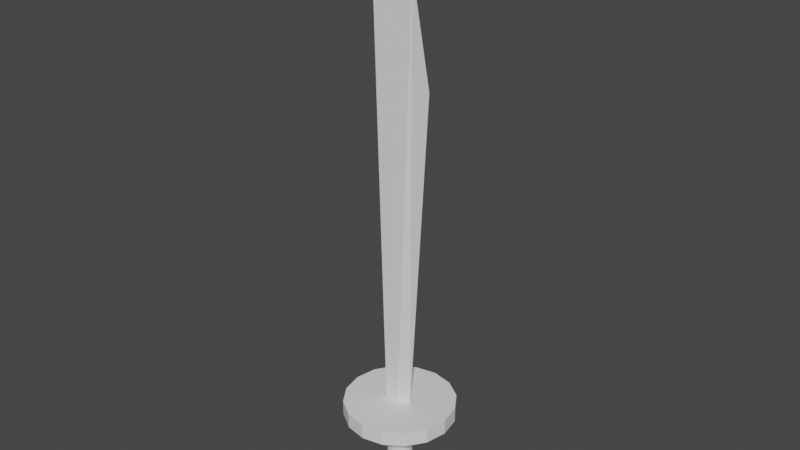 # Source: Ana_Models_EspadaPiedra.blend  (saved by Blender 3.3.6; exported with 4.5.12 LTS)
import bpy
from mathutils import Matrix  # noqa: F401  (used for matrix-valued properties, if any)

bpy.ops.wm.read_factory_settings(use_empty=True)
scene = bpy.context.scene
scene.name = 'Scene'

# ---- collections
col_collection = bpy.data.collections.new('Collection'); scene.collection.children.link(col_collection)

# ---- world
world_world = bpy.data.worlds.new('World'); scene.world = world_world
world_world.use_nodes = True; world_world.node_tree.nodes.clear()
_N = world_world.node_tree.nodes; _L = world_world.node_tree.links
n0 = _N.new('ShaderNodeOutputWorld'); n0.name = 'World Output'; n0.location = (300, 300)
n1 = _N.new('ShaderNodeBackground'); n1.name = 'Background'; n1.location = (10, 300)
n1.inputs[0].default_value = (0.05088, 0.05088, 0.05088, 1.0)
_L.new(n1.outputs[0], n0.inputs[0])
n0.is_active_output = True
world_world.color = (0.05088, 0.05088, 0.05088)
world_world.use_sun_shadow = False
world_world.sun_shadow_jitter_overblur = 0.0

# ---- meshes
me_cube_001 = bpy.data.meshes.new('Cube.001')
me_cube_001.from_pydata([(-0.11, -0.03, -0.2471), (-0.25, 0.0, 3.65), (-0.11, 0.03, -0.2471), (0.1, 0.0, -0.2471), (0.25, 0.0, 2.35), (0.0, 0.03, -0.2471), (0.1, 0.0, 3.15), (0.0, -0.03, -0.2471)], [], [(0, 1, 2), (5, 6, 4, 3), (7, 6, 1, 0), (5, 3, 7), (2, 5, 7, 0), (3, 4, 6, 7), (2, 1, 6, 5)])
_uv = me_cube_001.uv_layers.new(name='UVMap')
_uv.uv.foreach_set('vector', [0.375, 0.0, 0.625, 0.25, 0.375, 0.25, 0.375, 0.375, 0.625, 0.375, 0.625, 0.5, 0.375, 0.5, 0.375, 0.875, 0.625, 0.875, 0.625, 1.0, 0.375, 1.0, 0.25, 0.5, 0.375, 0.75, 0.25, 0.75, 0.125, 0.5, 0.25, 0.5, 0.25, 0.75, 0.125, 0.75, 0.375, 0.75, 0.625, 0.75, 0.625, 0.875, 0.375, 0.875, 0.375, 0.25, 0.625, 0.25, 0.625, 0.375, 0.375, 0.375])
me_cube_001.update()
me_cylinder_007 = bpy.data.meshes.new('Cylinder.007')
me_cylinder_007.from_pydata([(0.0, 0.44, -0.06), (0.0, 0.44, 0.06), (0.1684, 0.4065, -0.06), (0.1684, 0.4065, 0.06), (0.3111, 0.3111, -0.06), (0.3111, 0.3111, 0.06), (0.4065, 0.1684, -0.06), (0.4065, 0.1684, 0.06), (0.44, 0.0, -0.06), (0.44, 0.0, 0.06), (0.4065, -0.1684, -0.06), (0.4065, -0.1684, 0.06), (0.3111, -0.3111, -0.06), (0.3111, -0.3111, 0.06), (0.1684, -0.4065, -0.06), (0.1684, -0.4065, 0.06), (0.0, -0.44, -0.06), (0.0, -0.44, 0.06), (-0.1684, -0.4065, -0.06), (-0.1684, -0.4065, 0.06), (-0.3111, -0.3111, -0.06), (-0.3111, -0.3111, 0.06), (-0.4065, -0.1684, -0.06), (-0.4065, -0.1684, 0.06), (-0.44, 0.0, -0.06), (-0.44, 0.0, 0.06), (-0.4065, 0.1684, -0.06), (-0.4065, 0.1684, 0.06), (-0.3111, 0.3111, -0.06), (-0.3111, 0.3111, 0.06), (-0.1684, 0.4065, -0.06), (-0.1684, 0.4065, 0.06)], [], [(0, 1, 3, 2), (2, 3, 5, 4), (4, 5, 7, 6), (6, 7, 9, 8), (8, 9, 11, 10), (10, 11, 13, 12), (12, 13, 15, 14), (14, 15, 17, 16), (16, 17, 19, 18), (18, 19, 21, 20), (20, 21, 23, 22), (22, 23, 25, 24), (24, 25, 27, 26), (26, 27, 29, 28), (3, 1, 31, 29, 27, 25, 23, 21, 19, 17, 15, 13, 11, 9, 7, 5), (28, 29, 31, 30), (30, 31, 1, 0), (0, 2, 4, 6, 8, 10, 12, 14, 16, 18, 20, 22, 24, 26, 28, 30)])
_uv = me_cylinder_007.uv_layers.new(name='UVMap')
_uv.uv.foreach_set('vector', [1.0, 0.5, 1.0, 1.0, 0.9375, 1.0, 0.9375, 0.5, 0.9375, 0.5, 0.9375, 1.0, 0.875, 1.0, 0.875, 0.5, 0.875, 0.5, 0.875, 1.0, 0.8125, 1.0, 0.8125, 0.5, 0.8125, 0.5, 0.8125, 1.0, 0.75, 1.0, 0.75, 0.5, 0.75, 0.5, 0.75, 1.0, 0.6875, 1.0, 0.6875, 0.5, 0.6875, 0.5, 0.6875, 1.0, 0.625, 1.0, 0.625, 0.5, 0.625, 0.5, 0.625, 1.0, 0.5625, 1.0, 0.5625, 0.5, 0.5625, 0.5, 0.5625, 1.0, 0.5, 1.0, 0.5, 0.5, 0.5, 0.5, 0.5, 1.0, 0.4375, 1.0, 0.4375, 0.5, 0.4375, 0.5, 0.4375, 1.0, 0.375, 1.0, 0.375, 0.5, 0.375, 0.5, 0.375, 1.0, 0.3125, 1.0, 0.3125, 0.5, 0.3125, 0.5, 0.3125, 1.0, 0.25, 1.0, 0.25, 0.5, 0.25, 0.5, 0.25, 1.0, 0.1875, 1.0, 0.1875, 0.5, 0.1875, 0.5, 0.1875, 1.0, 0.125, 1.0, 0.125, 0.5, 0.3418, 0.4717, 0.25, 0.49, 0.1582, 0.4717, 0.08029, 0.4197, 0.02827, 0.3418, 0.01, 0.25, 0.02827, 0.1582, 0.08029, 0.08029, 0.1582, 0.02827, 0.25, 0.01, 0.3418, 0.02827, 0.4197, 0.08029, 0.4717, 0.1582, 0.49, 0.25, 0.4717, 0.3418, 0.4197, 0.4197, 0.125, 0.5, 0.125, 1.0, 0.0625, 1.0, 0.0625, 0.5, 0.0625, 0.5, 0.0625, 1.0, 0.0, 1.0, 0.0, 0.5, 0.75, 0.49, 0.8418, 0.4717, 0.9197, 0.4197, 0.9717, 0.3418, 0.99, 0.25, 0.9717, 0.1582, 0.9197, 0.08029, 0.8418, 0.02827, 0.75, 0.01, 0.6582, 0.02827, 0.5803, 0.08029, 0.5283, 0.1582, 0.51, 0.25, 0.5283, 0.3418, 0.5803, 0.4197, 0.6582, 0.4717])
me_cylinder_007.update()
me_cylinder_008 = bpy.data.meshes.new('Cylinder.008')
me_cylinder_008.from_pydata([(1.49e-09, 0.04033, -0.4), (0.0, 0.1, 0.4), (0.01543, 0.03726, -0.4), (0.03827, 0.09239, 0.4), (0.02852, 0.02852, -0.4), (0.07071, 0.07071, 0.4), (0.03726, 0.01543, -0.4), (0.09239, 0.03827, 0.4), (0.04033, 3.551e-10, -0.4), (0.1, 0.0, 0.4), (0.03726, -0.01543, -0.4), (0.09239, -0.03827, 0.4), (0.02852, -0.02852, -0.4), (0.07071, -0.07071, 0.4), (0.01543, -0.03726, -0.4), (0.03827, -0.09239, 0.4), (1.49e-09, -0.04033, -0.4), (0.0, -0.1, 0.4), (-0.01543, -0.03726, -0.4), (-0.03827, -0.09239, 0.4), (-0.02852, -0.02852, -0.4), (-0.07071, -0.07071, 0.4), (-0.03726, -0.01543, -0.4), (-0.09239, -0.03827, 0.4), (-0.04033, 3.551e-10, -0.4), (-0.1, 0.0, 0.4), (-0.03726, 0.01543, -0.4), (-0.09239, 0.03827, 0.4), (-0.02852, 0.02852, -0.4), (-0.07071, 0.07071, 0.4), (-0.01543, 0.03726, -0.4), (-0.03827, 0.09239, 0.4), (4.41e-10, 0.08106, -0.3733), (0.0, 0.1, -0.3313), (0.03827, 0.09239, -0.3313), (0.03102, 0.07489, -0.3733), (0.07071, 0.07071, -0.3313), (0.05732, 0.05732, -0.3733), (0.09239, 0.03827, -0.3313), (0.07489, 0.03102, -0.3733), (0.1, 0.0, -0.3313), (0.08106, 1.764e-10, -0.3733), (0.09239, -0.03827, -0.3313), (0.07489, -0.03102, -0.3733), (0.07071, -0.07071, -0.3313), (0.05732, -0.05732, -0.3733), (0.03827, -0.09239, -0.3313), (0.03102, -0.07489, -0.3733), (0.0, -0.1, -0.3313), (4.41e-10, -0.08106, -0.3733), (-0.03827, -0.09239, -0.3313), (-0.03102, -0.07489, -0.3733), (-0.07071, -0.07071, -0.3313), (-0.05732, -0.05732, -0.3733), (-0.09239, -0.03827, -0.3313), (-0.07489, -0.03102, -0.3733), (-0.1, 0.0, -0.3313), (-0.08106, 1.764e-10, -0.3733), (-0.09239, 0.03827, -0.3313), (-0.07489, 0.03102, -0.3733), (-0.07071, 0.07071, -0.3313), (-0.05732, 0.05732, -0.3733), (-0.03827, 0.09239, -0.3313), (-0.03102, 0.07489, -0.3733)], [], [(33, 1, 3, 34), (34, 3, 5, 36), (36, 5, 7, 38), (38, 7, 9, 40), (40, 9, 11, 42), (42, 11, 13, 44), (44, 13, 15, 46), (46, 15, 17, 48), (48, 17, 19, 50), (50, 19, 21, 52), (52, 21, 23, 54), (54, 23, 25, 56), (56, 25, 27, 58), (58, 27, 29, 60), (3, 1, 31, 29, 27, 25, 23, 21, 19, 17, 15, 13, 11, 9, 7, 5), (60, 29, 31, 62), (62, 31, 1, 33), (0, 2, 4, 6, 8, 10, 12, 14, 16, 18, 20, 22, 24, 26, 28, 30), (30, 63, 32, 0), (63, 62, 33, 32), (28, 61, 63, 30), (61, 60, 62, 63), (26, 59, 61, 28), (59, 58, 60, 61), (24, 57, 59, 26), (57, 56, 58, 59), (22, 55, 57, 24), (55, 54, 56, 57), (20, 53, 55, 22), (53, 52, 54, 55), (18, 51, 53, 20), (51, 50, 52, 53), (16, 49, 51, 18), (49, 48, 50, 51), (14, 47, 49, 16), (47, 46, 48, 49), (12, 45, 47, 14), (45, 44, 46, 47), (10, 43, 45, 12), (43, 42, 44, 45), (8, 41, 43, 10), (41, 40, 42, 43), (6, 39, 41, 8), (39, 38, 40, 41), (4, 37, 39, 6), (37, 36, 38, 39), (2, 35, 37, 4), (35, 34, 36, 37), (0, 32, 35, 2), (32, 33, 34, 35)])
_uv = me_cylinder_008.uv_layers.new(name='UVMap')
_uv.uv.foreach_set('vector', [1.0, 0.543, 1.0, 1.0, 0.9375, 1.0, 0.9375, 0.543, 0.9375, 0.543, 0.9375, 1.0, 0.875, 1.0, 0.875, 0.543, 0.875, 0.543, 0.875, 1.0, 0.8125, 1.0, 0.8125, 0.543, 0.8125, 0.543, 0.8125, 1.0, 0.75, 1.0, 0.75, 0.543, 0.75, 0.543, 0.75, 1.0, 0.6875, 1.0, 0.6875, 0.543, 0.6875, 0.543, 0.6875, 1.0, 0.625, 1.0, 0.625, 0.543, 0.625, 0.543, 0.625, 1.0, 0.5625, 1.0, 0.5625, 0.543, 0.5625, 0.543, 0.5625, 1.0, 0.5, 1.0, 0.5, 0.543, 0.5, 0.543, 0.5, 1.0, 0.4375, 1.0, 0.4375, 0.543, 0.4375, 0.543, 0.4375, 1.0, 0.375, 1.0, 0.375, 0.543, 0.375, 0.543, 0.375, 1.0, 0.3125, 1.0, 0.3125, 0.543, 0.3125, 0.543, 0.3125, 1.0, 0.25, 1.0, 0.25, 0.543, 0.25, 0.543, 0.25, 1.0, 0.1875, 1.0, 0.1875, 0.543, 0.1875, 0.543, 0.1875, 1.0, 0.125, 1.0, 0.125, 0.543, 0.3418, 0.4717, 0.25, 0.49, 0.1582, 0.4717, 0.08029, 0.4197, 0.02827, 0.3418, 0.01, 0.25, 0.02827, 0.1582, 0.08029, 0.08029, 0.1582, 0.02827, 0.25, 0.01, 0.3418, 0.02827, 0.4197, 0.08029, 0.4717, 0.1582, 0.49, 0.25, 0.4717, 0.3418, 0.4197, 0.4197, 0.125, 0.543, 0.125, 1.0, 0.0625, 1.0, 0.0625, 0.543, 0.0625, 0.543, 0.0625, 1.0, 0.0, 1.0, 0.0, 0.543, 0.75, 0.49, 0.8418, 0.4717, 0.9197, 0.4197, 0.9717, 0.3418, 0.99, 0.25, 0.9717, 0.1582, 0.9197, 0.08029, 0.8418, 0.02827, 0.75, 0.01, 0.6582, 0.02827, 0.5803, 0.08029, 0.5283, 0.1582, 0.51, 0.25, 0.5283, 0.3418, 0.5803, 0.4197, 0.6582, 0.4717, 0.0625, 0.5, 0.0625, 0.5167, 0.0, 0.5167, 0.0, 0.5, 0.0625, 0.5167, 0.0625, 0.543, 0.0, 0.543, 0.0, 0.5167, 0.125, 0.5, 0.125, 0.5167, 0.0625, 0.5167, 0.0625, 0.5, 0.125, 0.5167, 0.125, 0.543, 0.0625, 0.543, 0.0625, 0.5167, 0.1875, 0.5, 0.1875, 0.5167, 0.125, 0.5167, 0.125, 0.5, 0.1875, 0.5167, 0.1875, 0.543, 0.125, 0.543, 0.125, 0.5167, 0.25, 0.5, 0.25, 0.5167, 0.1875, 0.5167, 0.1875, 0.5, 0.25, 0.5167, 0.25, 0.543, 0.1875, 0.543, 0.1875, 0.5167, 0.3125, 0.5, 0.3125, 0.5167, 0.25, 0.5167, 0.25, 0.5, 0.3125, 0.5167, 0.3125, 0.543, 0.25, 0.543, 0.25, 0.5167, 0.375, 0.5, 0.375, 0.5167, 0.3125, 0.5167, 0.3125, 0.5, 0.375, 0.5167, 0.375, 0.543, 0.3125, 0.543, 0.3125, 0.5167, 0.4375, 0.5, 0.4375, 0.5167, 0.375, 0.5167, 0.375, 0.5, 0.4375, 0.5167, 0.4375, 0.543, 0.375, 0.543, 0.375, 0.5167, 0.5, 0.5, 0.5, 0.5167, 0.4375, 0.5167, 0.4375, 0.5, 0.5, 0.5167, 0.5, 0.543, 0.4375, 0.543, 0.4375, 0.5167, 0.5625, 0.5, 0.5625, 0.5167, 0.5, 0.5167, 0.5, 0.5, 0.5625, 0.5167, 0.5625, 0.543, 0.5, 0.543, 0.5, 0.5167, 0.625, 0.5, 0.625, 0.5167, 0.5625, 0.5167, 0.5625, 0.5, 0.625, 0.5167, 0.625, 0.543, 0.5625, 0.543, 0.5625, 0.5167, 0.6875, 0.5, 0.6875, 0.5167, 0.625, 0.5167, 0.625, 0.5, 0.6875, 0.5167, 0.6875, 0.543, 0.625, 0.543, 0.625, 0.5167, 0.75, 0.5, 0.75, 0.5167, 0.6875, 0.5167, 0.6875, 0.5, 0.75, 0.5167, 0.75, 0.543, 0.6875, 0.543, 0.6875, 0.5167, 0.8125, 0.5, 0.8125, 0.5167, 0.75, 0.5167, 0.75, 0.5, 0.8125, 0.5167, 0.8125, 0.543, 0.75, 0.543, 0.75, 0.5167, 0.875, 0.5, 0.875, 0.5167, 0.8125, 0.5167, 0.8125, 0.5, 0.875, 0.5167, 0.875, 0.543, 0.8125, 0.543, 0.8125, 0.5167, 0.9375, 0.5, 0.9375, 0.5167, 0.875, 0.5167, 0.875, 0.5, 0.9375, 0.5167, 0.9375, 0.543, 0.875, 0.543, 0.875, 0.5167, 1.0, 0.5, 1.0, 0.5167, 0.9375, 0.5167, 0.9375, 0.5, 1.0, 0.5167, 1.0, 0.543, 0.9375, 0.543, 0.9375, 0.5167])
me_cylinder_008.update()

# ---- objects
ob_cube = bpy.data.objects.new('Cube', me_cube_001)
ob_cylinder = bpy.data.objects.new('Cylinder', me_cylinder_007)
ob_cylinder_001 = bpy.data.objects.new('Cylinder.001', me_cylinder_008)

# ---- transforms, parenting, visibility, modifiers, constraints
ob_cube.location = (0.0, 0.0, 0.27)
ob_cylinder.location = (0.0, 0.0, 0.0)
ob_cylinder_001.location = (0.0, 0.0, -0.39)

# ---- collection membership
col_collection.objects.link(ob_cube)
col_collection.objects.link(ob_cylinder)
col_collection.objects.link(ob_cylinder_001)

# ---- scene / render settings (as saved in the file)
scene.frame_start = 1; scene.frame_end = 250; scene.frame_set(1)
scene.render.engine = 'BLENDER_EEVEE_NEXT'
scene.cycles.sampling_pattern = 'TABULATED_SOBOL'
scene.cycles.use_light_tree = False
scene.view_settings.view_transform = 'Filmic'
bpy.context.view_layer.update()

# ---- added for rendering (the .blend has no active camera and no usable light): camera, sun
cam_auto = bpy.data.cameras.new('AutoCamera')
cam_auto.lens = 50.0
cam_auto.sensor_width = 36.0
cam_auto.clip_end = 1000.0
ob_auto_camera = bpy.data.objects.new('AutoCamera', cam_auto)
scene.collection.objects.link(ob_auto_camera)
ob_auto_camera.location = (4.50736, -5.40884, 5.17089)
ob_auto_camera.rotation_euler = (1.09748, -7.21219e-08, 0.694738)
scene.camera = ob_auto_camera
light_auto_sun = bpy.data.lights.new('AutoSun', 'SUN')
light_auto_sun.energy = 3.0
light_auto_sun.angle = 0.0523599
ob_auto_sun = bpy.data.objects.new('AutoSun', light_auto_sun)
scene.collection.objects.link(ob_auto_sun)
ob_auto_sun.rotation_euler = (0.872665, 0.174533, 0.523599)
bpy.context.view_layer.update()
